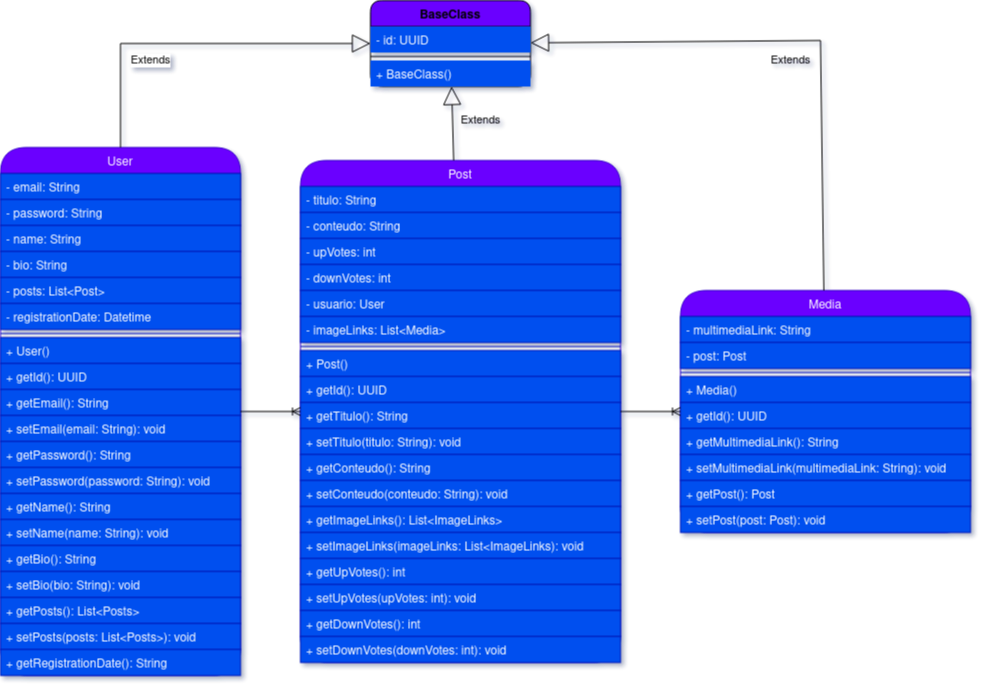

The diagram above was exported from draw.io. Its source (the exported page's mxGraphModel, read from the mxfile embedded in the PNG):
<mxGraphModel dx="1422" dy="758" grid="1" gridSize="10" guides="1" tooltips="1" connect="1" arrows="1" fold="1" page="1" pageScale="1" pageWidth="827" pageHeight="1169" math="0" shadow="0">
  <root>
    <mxCell id="0" />
    <mxCell id="1" parent="0" />
    <mxCell id="VGBeii16tzuyUKrvopE9-1" value="User" style="swimlane;fontStyle=0;childLayout=stackLayout;horizontal=1;startSize=26;horizontalStack=0;resizeParent=1;resizeParentMax=0;resizeLast=0;collapsible=1;marginBottom=0;fillColor=#6a00ff;fontColor=#ffffff;strokeColor=#3700CC;rounded=1;arcSize=50;" parent="1" vertex="1">
      <mxGeometry x="260" y="147" width="240" height="528" as="geometry">
        <mxRectangle x="40" y="40" width="60" height="26" as="alternateBounds" />
      </mxGeometry>
    </mxCell>
    <mxCell id="VGBeii16tzuyUKrvopE9-3" value="- email: String" style="text;strokeColor=#001DBC;fillColor=#0050ef;align=left;verticalAlign=top;spacingLeft=4;spacingRight=4;overflow=hidden;rotatable=0;points=[[0,0.5],[1,0.5]];portConstraint=eastwest;fontColor=#ffffff;" parent="VGBeii16tzuyUKrvopE9-1" vertex="1">
      <mxGeometry y="26" width="240" height="26" as="geometry" />
    </mxCell>
    <mxCell id="VGBeii16tzuyUKrvopE9-5" value="- password: String" style="text;strokeColor=#001DBC;fillColor=#0050ef;align=left;verticalAlign=top;spacingLeft=4;spacingRight=4;overflow=hidden;rotatable=0;points=[[0,0.5],[1,0.5]];portConstraint=eastwest;fontColor=#ffffff;" parent="VGBeii16tzuyUKrvopE9-1" vertex="1">
      <mxGeometry y="52" width="240" height="26" as="geometry" />
    </mxCell>
    <mxCell id="waBtx-2UsPLpKRdINv-c-9" value="- name: String" style="text;strokeColor=#001DBC;fillColor=#0050ef;align=left;verticalAlign=top;spacingLeft=4;spacingRight=4;overflow=hidden;rotatable=0;points=[[0,0.5],[1,0.5]];portConstraint=eastwest;fontColor=#ffffff;" vertex="1" parent="VGBeii16tzuyUKrvopE9-1">
      <mxGeometry y="78" width="240" height="26" as="geometry" />
    </mxCell>
    <mxCell id="VGBeii16tzuyUKrvopE9-4" value="- bio: String" style="text;strokeColor=#001DBC;fillColor=#0050ef;align=left;verticalAlign=top;spacingLeft=4;spacingRight=4;overflow=hidden;rotatable=0;points=[[0,0.5],[1,0.5]];portConstraint=eastwest;fontColor=#ffffff;" parent="VGBeii16tzuyUKrvopE9-1" vertex="1">
      <mxGeometry y="104" width="240" height="26" as="geometry" />
    </mxCell>
    <mxCell id="VGBeii16tzuyUKrvopE9-6" value="- posts: List&lt;Post&gt;" style="text;strokeColor=#001DBC;fillColor=#0050ef;align=left;verticalAlign=top;spacingLeft=4;spacingRight=4;overflow=hidden;rotatable=0;points=[[0,0.5],[1,0.5]];portConstraint=eastwest;fontColor=#ffffff;" parent="VGBeii16tzuyUKrvopE9-1" vertex="1">
      <mxGeometry y="130" width="240" height="26" as="geometry" />
    </mxCell>
    <mxCell id="waBtx-2UsPLpKRdINv-c-13" value="- registrationDate: Datetime" style="text;strokeColor=#001DBC;fillColor=#0050ef;align=left;verticalAlign=top;spacingLeft=4;spacingRight=4;overflow=hidden;rotatable=0;points=[[0,0.5],[1,0.5]];portConstraint=eastwest;fontColor=#ffffff;" vertex="1" parent="VGBeii16tzuyUKrvopE9-1">
      <mxGeometry y="156" width="240" height="26" as="geometry" />
    </mxCell>
    <mxCell id="VGBeii16tzuyUKrvopE9-7" value="" style="line;strokeWidth=1;align=left;verticalAlign=middle;spacingTop=-1;spacingLeft=3;spacingRight=3;rotatable=0;labelPosition=right;points=[];portConstraint=eastwest;fillColor=#0050ef;fontColor=#ffffff;strokeColor=#001DBC;" parent="VGBeii16tzuyUKrvopE9-1" vertex="1">
      <mxGeometry y="182" width="240" height="8" as="geometry" />
    </mxCell>
    <mxCell id="VGBeii16tzuyUKrvopE9-8" value="+ User()" style="text;strokeColor=#001DBC;fillColor=#0050ef;align=left;verticalAlign=top;spacingLeft=4;spacingRight=4;overflow=hidden;rotatable=0;points=[[0,0.5],[1,0.5]];portConstraint=eastwest;fontColor=#ffffff;" parent="VGBeii16tzuyUKrvopE9-1" vertex="1">
      <mxGeometry y="190" width="240" height="26" as="geometry" />
    </mxCell>
    <mxCell id="VGBeii16tzuyUKrvopE9-9" value="+ getId(): UUID" style="text;strokeColor=#001DBC;fillColor=#0050ef;align=left;verticalAlign=top;spacingLeft=4;spacingRight=4;overflow=hidden;rotatable=0;points=[[0,0.5],[1,0.5]];portConstraint=eastwest;fontColor=#ffffff;" parent="VGBeii16tzuyUKrvopE9-1" vertex="1">
      <mxGeometry y="216" width="240" height="26" as="geometry" />
    </mxCell>
    <mxCell id="VGBeii16tzuyUKrvopE9-10" value="+ getEmail(): String" style="text;strokeColor=#001DBC;fillColor=#0050ef;align=left;verticalAlign=top;spacingLeft=4;spacingRight=4;overflow=hidden;rotatable=0;points=[[0,0.5],[1,0.5]];portConstraint=eastwest;fontColor=#ffffff;" parent="VGBeii16tzuyUKrvopE9-1" vertex="1">
      <mxGeometry y="242" width="240" height="26" as="geometry" />
    </mxCell>
    <mxCell id="VGBeii16tzuyUKrvopE9-11" value="+ setEmail(email: String): void" style="text;strokeColor=#001DBC;fillColor=#0050ef;align=left;verticalAlign=top;spacingLeft=4;spacingRight=4;overflow=hidden;rotatable=0;points=[[0,0.5],[1,0.5]];portConstraint=eastwest;fontColor=#ffffff;" parent="VGBeii16tzuyUKrvopE9-1" vertex="1">
      <mxGeometry y="268" width="240" height="26" as="geometry" />
    </mxCell>
    <mxCell id="VGBeii16tzuyUKrvopE9-12" value="+ getPassword(): String" style="text;strokeColor=#001DBC;fillColor=#0050ef;align=left;verticalAlign=top;spacingLeft=4;spacingRight=4;overflow=hidden;rotatable=0;points=[[0,0.5],[1,0.5]];portConstraint=eastwest;fontColor=#ffffff;" parent="VGBeii16tzuyUKrvopE9-1" vertex="1">
      <mxGeometry y="294" width="240" height="26" as="geometry" />
    </mxCell>
    <mxCell id="VGBeii16tzuyUKrvopE9-13" value="+ setPassword(password: String): void" style="text;strokeColor=#001DBC;fillColor=#0050ef;align=left;verticalAlign=top;spacingLeft=4;spacingRight=4;overflow=hidden;rotatable=0;points=[[0,0.5],[1,0.5]];portConstraint=eastwest;fontColor=#ffffff;" parent="VGBeii16tzuyUKrvopE9-1" vertex="1">
      <mxGeometry y="320" width="240" height="26" as="geometry" />
    </mxCell>
    <mxCell id="waBtx-2UsPLpKRdINv-c-10" value="+ getName(): String" style="text;strokeColor=#001DBC;fillColor=#0050ef;align=left;verticalAlign=top;spacingLeft=4;spacingRight=4;overflow=hidden;rotatable=0;points=[[0,0.5],[1,0.5]];portConstraint=eastwest;fontColor=#ffffff;" vertex="1" parent="VGBeii16tzuyUKrvopE9-1">
      <mxGeometry y="346" width="240" height="26" as="geometry" />
    </mxCell>
    <mxCell id="waBtx-2UsPLpKRdINv-c-11" value="+ setName(name: String): void" style="text;strokeColor=#001DBC;fillColor=#0050ef;align=left;verticalAlign=top;spacingLeft=4;spacingRight=4;overflow=hidden;rotatable=0;points=[[0,0.5],[1,0.5]];portConstraint=eastwest;fontColor=#ffffff;" vertex="1" parent="VGBeii16tzuyUKrvopE9-1">
      <mxGeometry y="372" width="240" height="26" as="geometry" />
    </mxCell>
    <mxCell id="VGBeii16tzuyUKrvopE9-14" value="+ getBio(): String" style="text;strokeColor=#001DBC;fillColor=#0050ef;align=left;verticalAlign=top;spacingLeft=4;spacingRight=4;overflow=hidden;rotatable=0;points=[[0,0.5],[1,0.5]];portConstraint=eastwest;fontColor=#ffffff;" parent="VGBeii16tzuyUKrvopE9-1" vertex="1">
      <mxGeometry y="398" width="240" height="26" as="geometry" />
    </mxCell>
    <mxCell id="VGBeii16tzuyUKrvopE9-15" value="+ setBio(bio: String): void" style="text;strokeColor=#001DBC;fillColor=#0050ef;align=left;verticalAlign=top;spacingLeft=4;spacingRight=4;overflow=hidden;rotatable=0;points=[[0,0.5],[1,0.5]];portConstraint=eastwest;fontColor=#ffffff;" parent="VGBeii16tzuyUKrvopE9-1" vertex="1">
      <mxGeometry y="424" width="240" height="26" as="geometry" />
    </mxCell>
    <mxCell id="VGBeii16tzuyUKrvopE9-16" value="+ getPosts(): List&lt;Posts&gt;" style="text;strokeColor=#001DBC;fillColor=#0050ef;align=left;verticalAlign=top;spacingLeft=4;spacingRight=4;overflow=hidden;rotatable=0;points=[[0,0.5],[1,0.5]];portConstraint=eastwest;fontColor=#ffffff;" parent="VGBeii16tzuyUKrvopE9-1" vertex="1">
      <mxGeometry y="450" width="240" height="26" as="geometry" />
    </mxCell>
    <mxCell id="VGBeii16tzuyUKrvopE9-17" value="+ setPosts(posts: List&lt;Posts&gt;): void" style="text;strokeColor=#001DBC;fillColor=#0050ef;align=left;verticalAlign=top;spacingLeft=4;spacingRight=4;overflow=hidden;rotatable=0;points=[[0,0.5],[1,0.5]];portConstraint=eastwest;fontColor=#ffffff;" parent="VGBeii16tzuyUKrvopE9-1" vertex="1">
      <mxGeometry y="476" width="240" height="26" as="geometry" />
    </mxCell>
    <mxCell id="waBtx-2UsPLpKRdINv-c-14" value="+ getRegistrationDate(): String" style="text;strokeColor=#001DBC;fillColor=#0050ef;align=left;verticalAlign=top;spacingLeft=4;spacingRight=4;overflow=hidden;rotatable=0;points=[[0,0.5],[1,0.5]];portConstraint=eastwest;fontColor=#ffffff;" vertex="1" parent="VGBeii16tzuyUKrvopE9-1">
      <mxGeometry y="502" width="240" height="26" as="geometry" />
    </mxCell>
    <mxCell id="VGBeii16tzuyUKrvopE9-18" value="Post" style="swimlane;fontStyle=0;childLayout=stackLayout;horizontal=1;startSize=26;horizontalStack=0;resizeParent=1;resizeParentMax=0;resizeLast=0;collapsible=1;marginBottom=0;fillColor=#6a00ff;fontColor=#ffffff;strokeColor=#3700CC;rounded=1;arcSize=50;" parent="1" vertex="1">
      <mxGeometry x="560" y="160" width="320" height="502" as="geometry">
        <mxRectangle x="430" y="40" width="60" height="26" as="alternateBounds" />
      </mxGeometry>
    </mxCell>
    <mxCell id="VGBeii16tzuyUKrvopE9-20" value="- titulo: String" style="text;strokeColor=#001DBC;fillColor=#0050EF;align=left;verticalAlign=top;spacingLeft=4;spacingRight=4;overflow=hidden;rotatable=0;points=[[0,0.5],[1,0.5]];portConstraint=eastwest;fontColor=#ffffff;" parent="VGBeii16tzuyUKrvopE9-18" vertex="1">
      <mxGeometry y="26" width="320" height="26" as="geometry" />
    </mxCell>
    <mxCell id="VGBeii16tzuyUKrvopE9-21" value="- conteudo: String" style="text;strokeColor=#001DBC;fillColor=#0050ef;align=left;verticalAlign=top;spacingLeft=4;spacingRight=4;overflow=hidden;rotatable=0;points=[[0,0.5],[1,0.5]];portConstraint=eastwest;fontColor=#ffffff;" parent="VGBeii16tzuyUKrvopE9-18" vertex="1">
      <mxGeometry y="52" width="320" height="26" as="geometry" />
    </mxCell>
    <mxCell id="VGBeii16tzuyUKrvopE9-22" value="- upVotes: int" style="text;strokeColor=#001DBC;fillColor=#0050ef;align=left;verticalAlign=top;spacingLeft=4;spacingRight=4;overflow=hidden;rotatable=0;points=[[0,0.5],[1,0.5]];portConstraint=eastwest;fontColor=#ffffff;" parent="VGBeii16tzuyUKrvopE9-18" vertex="1">
      <mxGeometry y="78" width="320" height="26" as="geometry" />
    </mxCell>
    <mxCell id="VGBeii16tzuyUKrvopE9-23" value="- downVotes: int" style="text;strokeColor=#001DBC;fillColor=#0050ef;align=left;verticalAlign=top;spacingLeft=4;spacingRight=4;overflow=hidden;rotatable=0;points=[[0,0.5],[1,0.5]];portConstraint=eastwest;fontColor=#ffffff;" parent="VGBeii16tzuyUKrvopE9-18" vertex="1">
      <mxGeometry y="104" width="320" height="26" as="geometry" />
    </mxCell>
    <mxCell id="VGBeii16tzuyUKrvopE9-35" value="- usuario: User" style="text;strokeColor=#001DBC;fillColor=#0050ef;align=left;verticalAlign=top;spacingLeft=4;spacingRight=4;overflow=hidden;rotatable=0;points=[[0,0.5],[1,0.5]];portConstraint=eastwest;fontColor=#ffffff;" parent="VGBeii16tzuyUKrvopE9-18" vertex="1">
      <mxGeometry y="130" width="320" height="26" as="geometry" />
    </mxCell>
    <mxCell id="VGBeii16tzuyUKrvopE9-36" value="- imageLinks: List&lt;Media&gt;" style="text;strokeColor=#001DBC;fillColor=#0050ef;align=left;verticalAlign=top;spacingLeft=4;spacingRight=4;overflow=hidden;rotatable=0;points=[[0,0.5],[1,0.5]];portConstraint=eastwest;fontColor=#ffffff;" parent="VGBeii16tzuyUKrvopE9-18" vertex="1">
      <mxGeometry y="156" width="320" height="26" as="geometry" />
    </mxCell>
    <mxCell id="VGBeii16tzuyUKrvopE9-24" value="" style="line;strokeWidth=1;align=left;verticalAlign=middle;spacingTop=-1;spacingLeft=3;spacingRight=3;rotatable=0;labelPosition=right;points=[];portConstraint=eastwest;fillColor=#0050ef;fontColor=#ffffff;strokeColor=#001DBC;" parent="VGBeii16tzuyUKrvopE9-18" vertex="1">
      <mxGeometry y="182" width="320" height="8" as="geometry" />
    </mxCell>
    <mxCell id="VGBeii16tzuyUKrvopE9-25" value="+ Post()" style="text;strokeColor=#001DBC;fillColor=#0050ef;align=left;verticalAlign=top;spacingLeft=4;spacingRight=4;overflow=hidden;rotatable=0;points=[[0,0.5],[1,0.5]];portConstraint=eastwest;fontColor=#ffffff;" parent="VGBeii16tzuyUKrvopE9-18" vertex="1">
      <mxGeometry y="190" width="320" height="26" as="geometry" />
    </mxCell>
    <mxCell id="VGBeii16tzuyUKrvopE9-26" value="+ getId(): UUID" style="text;strokeColor=#001DBC;fillColor=#0050ef;align=left;verticalAlign=top;spacingLeft=4;spacingRight=4;overflow=hidden;rotatable=0;points=[[0,0.5],[1,0.5]];portConstraint=eastwest;fontColor=#ffffff;" parent="VGBeii16tzuyUKrvopE9-18" vertex="1">
      <mxGeometry y="216" width="320" height="26" as="geometry" />
    </mxCell>
    <mxCell id="VGBeii16tzuyUKrvopE9-27" value="+ getTitulo(): String" style="text;strokeColor=#001DBC;fillColor=#0050ef;align=left;verticalAlign=top;spacingLeft=4;spacingRight=4;overflow=hidden;rotatable=0;points=[[0,0.5],[1,0.5]];portConstraint=eastwest;fontColor=#ffffff;" parent="VGBeii16tzuyUKrvopE9-18" vertex="1">
      <mxGeometry y="242" width="320" height="26" as="geometry" />
    </mxCell>
    <mxCell id="VGBeii16tzuyUKrvopE9-28" value="+ setTitulo(titulo: String): void" style="text;strokeColor=#001DBC;fillColor=#0050ef;align=left;verticalAlign=top;spacingLeft=4;spacingRight=4;overflow=hidden;rotatable=0;points=[[0,0.5],[1,0.5]];portConstraint=eastwest;fontColor=#ffffff;" parent="VGBeii16tzuyUKrvopE9-18" vertex="1">
      <mxGeometry y="268" width="320" height="26" as="geometry" />
    </mxCell>
    <mxCell id="VGBeii16tzuyUKrvopE9-29" value="+ getConteudo(): String" style="text;strokeColor=#001DBC;fillColor=#0050ef;align=left;verticalAlign=top;spacingLeft=4;spacingRight=4;overflow=hidden;rotatable=0;points=[[0,0.5],[1,0.5]];portConstraint=eastwest;fontColor=#ffffff;" parent="VGBeii16tzuyUKrvopE9-18" vertex="1">
      <mxGeometry y="294" width="320" height="26" as="geometry" />
    </mxCell>
    <mxCell id="VGBeii16tzuyUKrvopE9-30" value="+ setConteudo(conteudo: String): void" style="text;strokeColor=#001DBC;fillColor=#0050ef;align=left;verticalAlign=top;spacingLeft=4;spacingRight=4;overflow=hidden;rotatable=0;points=[[0,0.5],[1,0.5]];portConstraint=eastwest;fontColor=#ffffff;" parent="VGBeii16tzuyUKrvopE9-18" vertex="1">
      <mxGeometry y="320" width="320" height="26" as="geometry" />
    </mxCell>
    <mxCell id="VGBeii16tzuyUKrvopE9-31" value="+ getImageLinks(): List&lt;ImageLinks&gt;" style="text;strokeColor=#001DBC;fillColor=#0050ef;align=left;verticalAlign=top;spacingLeft=4;spacingRight=4;overflow=hidden;rotatable=0;points=[[0,0.5],[1,0.5]];portConstraint=eastwest;fontColor=#ffffff;" parent="VGBeii16tzuyUKrvopE9-18" vertex="1">
      <mxGeometry y="346" width="320" height="26" as="geometry" />
    </mxCell>
    <mxCell id="VGBeii16tzuyUKrvopE9-32" value="+ setImageLinks(imageLinks: List&lt;ImageLinks): void" style="text;strokeColor=#001DBC;fillColor=#0050ef;align=left;verticalAlign=top;spacingLeft=4;spacingRight=4;overflow=hidden;rotatable=0;points=[[0,0.5],[1,0.5]];portConstraint=eastwest;fontColor=#ffffff;" parent="VGBeii16tzuyUKrvopE9-18" vertex="1">
      <mxGeometry y="372" width="320" height="26" as="geometry" />
    </mxCell>
    <mxCell id="VGBeii16tzuyUKrvopE9-33" value="+ getUpVotes(): int" style="text;strokeColor=#001DBC;fillColor=#0050ef;align=left;verticalAlign=top;spacingLeft=4;spacingRight=4;overflow=hidden;rotatable=0;points=[[0,0.5],[1,0.5]];portConstraint=eastwest;fontColor=#ffffff;" parent="VGBeii16tzuyUKrvopE9-18" vertex="1">
      <mxGeometry y="398" width="320" height="26" as="geometry" />
    </mxCell>
    <mxCell id="VGBeii16tzuyUKrvopE9-34" value="+ setUpVotes(upVotes: int): void" style="text;strokeColor=#001DBC;fillColor=#0050ef;align=left;verticalAlign=top;spacingLeft=4;spacingRight=4;overflow=hidden;rotatable=0;points=[[0,0.5],[1,0.5]];portConstraint=eastwest;fontColor=#ffffff;" parent="VGBeii16tzuyUKrvopE9-18" vertex="1">
      <mxGeometry y="424" width="320" height="26" as="geometry" />
    </mxCell>
    <mxCell id="VGBeii16tzuyUKrvopE9-37" value="+ getDownVotes(): int" style="text;strokeColor=#001DBC;fillColor=#0050ef;align=left;verticalAlign=top;spacingLeft=4;spacingRight=4;overflow=hidden;rotatable=0;points=[[0,0.5],[1,0.5]];portConstraint=eastwest;fontColor=#ffffff;" parent="VGBeii16tzuyUKrvopE9-18" vertex="1">
      <mxGeometry y="450" width="320" height="26" as="geometry" />
    </mxCell>
    <mxCell id="VGBeii16tzuyUKrvopE9-38" value="+ setDownVotes(downVotes: int): void" style="text;strokeColor=#001DBC;fillColor=#0050ef;align=left;verticalAlign=top;spacingLeft=4;spacingRight=4;overflow=hidden;rotatable=0;points=[[0,0.5],[1,0.5]];portConstraint=eastwest;fontColor=#ffffff;" parent="VGBeii16tzuyUKrvopE9-18" vertex="1">
      <mxGeometry y="476" width="320" height="26" as="geometry" />
    </mxCell>
    <mxCell id="VGBeii16tzuyUKrvopE9-39" value="Media" style="swimlane;fontStyle=0;childLayout=stackLayout;horizontal=1;startSize=26;horizontalStack=0;resizeParent=1;resizeParentMax=0;resizeLast=0;collapsible=1;marginBottom=0;fillColor=#6a00ff;fontColor=#ffffff;strokeColor=#3700CC;rounded=1;arcSize=50;" parent="1" vertex="1">
      <mxGeometry x="940" y="290" width="290" height="242" as="geometry">
        <mxRectangle x="430" y="40" width="60" height="26" as="alternateBounds" />
      </mxGeometry>
    </mxCell>
    <mxCell id="VGBeii16tzuyUKrvopE9-41" value="- multimediaLink: String" style="text;strokeColor=#001DBC;fillColor=#0050ef;align=left;verticalAlign=top;spacingLeft=4;spacingRight=4;overflow=hidden;rotatable=0;points=[[0,0.5],[1,0.5]];portConstraint=eastwest;fontColor=#ffffff;" parent="VGBeii16tzuyUKrvopE9-39" vertex="1">
      <mxGeometry y="26" width="290" height="26" as="geometry" />
    </mxCell>
    <mxCell id="VGBeii16tzuyUKrvopE9-42" value="- post: Post" style="text;strokeColor=#001DBC;fillColor=#0050ef;align=left;verticalAlign=top;spacingLeft=4;spacingRight=4;overflow=hidden;rotatable=0;points=[[0,0.5],[1,0.5]];portConstraint=eastwest;fontColor=#ffffff;" parent="VGBeii16tzuyUKrvopE9-39" vertex="1">
      <mxGeometry y="52" width="290" height="26" as="geometry" />
    </mxCell>
    <mxCell id="VGBeii16tzuyUKrvopE9-47" value="" style="line;strokeWidth=1;align=left;verticalAlign=middle;spacingTop=-1;spacingLeft=3;spacingRight=3;rotatable=0;labelPosition=right;points=[];portConstraint=eastwest;fillColor=#0050ef;fontColor=#ffffff;strokeColor=#001DBC;" parent="VGBeii16tzuyUKrvopE9-39" vertex="1">
      <mxGeometry y="78" width="290" height="8" as="geometry" />
    </mxCell>
    <mxCell id="VGBeii16tzuyUKrvopE9-48" value="+ Media()" style="text;strokeColor=#001DBC;fillColor=#0050ef;align=left;verticalAlign=top;spacingLeft=4;spacingRight=4;overflow=hidden;rotatable=0;points=[[0,0.5],[1,0.5]];portConstraint=eastwest;fontColor=#ffffff;" parent="VGBeii16tzuyUKrvopE9-39" vertex="1">
      <mxGeometry y="86" width="290" height="26" as="geometry" />
    </mxCell>
    <mxCell id="VGBeii16tzuyUKrvopE9-49" value="+ getId(): UUID" style="text;strokeColor=#001DBC;fillColor=#0050ef;align=left;verticalAlign=top;spacingLeft=4;spacingRight=4;overflow=hidden;rotatable=0;points=[[0,0.5],[1,0.5]];portConstraint=eastwest;fontColor=#ffffff;" parent="VGBeii16tzuyUKrvopE9-39" vertex="1">
      <mxGeometry y="112" width="290" height="26" as="geometry" />
    </mxCell>
    <mxCell id="VGBeii16tzuyUKrvopE9-50" value="+ getMultimediaLink(): String" style="text;strokeColor=#001DBC;fillColor=#0050ef;align=left;verticalAlign=top;spacingLeft=4;spacingRight=4;overflow=hidden;rotatable=0;points=[[0,0.5],[1,0.5]];portConstraint=eastwest;fontColor=#ffffff;" parent="VGBeii16tzuyUKrvopE9-39" vertex="1">
      <mxGeometry y="138" width="290" height="26" as="geometry" />
    </mxCell>
    <mxCell id="VGBeii16tzuyUKrvopE9-51" value="+ setMultimediaLink(multimediaLink: String): void" style="text;strokeColor=#001DBC;fillColor=#0050ef;align=left;verticalAlign=top;spacingLeft=4;spacingRight=4;overflow=hidden;rotatable=0;points=[[0,0.5],[1,0.5]];portConstraint=eastwest;fontColor=#ffffff;" parent="VGBeii16tzuyUKrvopE9-39" vertex="1">
      <mxGeometry y="164" width="290" height="26" as="geometry" />
    </mxCell>
    <mxCell id="VGBeii16tzuyUKrvopE9-52" value="+ getPost(): Post" style="text;strokeColor=#001DBC;fillColor=#0050ef;align=left;verticalAlign=top;spacingLeft=4;spacingRight=4;overflow=hidden;rotatable=0;points=[[0,0.5],[1,0.5]];portConstraint=eastwest;fontColor=#ffffff;" parent="VGBeii16tzuyUKrvopE9-39" vertex="1">
      <mxGeometry y="190" width="290" height="26" as="geometry" />
    </mxCell>
    <mxCell id="VGBeii16tzuyUKrvopE9-53" value="+ setPost(post: Post): void" style="text;strokeColor=#001DBC;fillColor=#0050ef;align=left;verticalAlign=top;spacingLeft=4;spacingRight=4;overflow=hidden;rotatable=0;points=[[0,0.5],[1,0.5]];portConstraint=eastwest;fontColor=#ffffff;" parent="VGBeii16tzuyUKrvopE9-39" vertex="1">
      <mxGeometry y="216" width="290" height="26" as="geometry" />
    </mxCell>
    <mxCell id="VGBeii16tzuyUKrvopE9-60" value="" style="edgeStyle=entityRelationEdgeStyle;fontSize=12;html=1;endArrow=ERoneToMany;rounded=0;fontColor=#0000FF;strokeWidth=1;" parent="1" source="VGBeii16tzuyUKrvopE9-1" target="VGBeii16tzuyUKrvopE9-18" edge="1">
      <mxGeometry width="100" height="100" relative="1" as="geometry">
        <mxPoint x="670" y="340" as="sourcePoint" />
        <mxPoint x="770" y="240" as="targetPoint" />
      </mxGeometry>
    </mxCell>
    <mxCell id="VGBeii16tzuyUKrvopE9-61" value="" style="edgeStyle=entityRelationEdgeStyle;fontSize=12;html=1;endArrow=ERoneToMany;rounded=0;fontColor=#0000FF;" parent="1" source="VGBeii16tzuyUKrvopE9-18" target="VGBeii16tzuyUKrvopE9-39" edge="1">
      <mxGeometry width="100" height="100" relative="1" as="geometry">
        <mxPoint x="760" y="230" as="sourcePoint" />
        <mxPoint x="920" y="230" as="targetPoint" />
      </mxGeometry>
    </mxCell>
    <mxCell id="waBtx-2UsPLpKRdINv-c-1" value="BaseClass" style="swimlane;fontStyle=1;align=center;verticalAlign=top;childLayout=stackLayout;horizontal=1;startSize=26;horizontalStack=0;resizeParent=1;resizeParentMax=0;resizeLast=0;collapsible=1;marginBottom=0;fillColor=#6A00FF;rounded=1;" vertex="1" parent="1">
      <mxGeometry x="630" width="160" height="86" as="geometry" />
    </mxCell>
    <mxCell id="waBtx-2UsPLpKRdINv-c-2" value="- id: UUID" style="text;strokeColor=none;fillColor=#0050EF;align=left;verticalAlign=top;spacingLeft=4;spacingRight=4;overflow=hidden;rotatable=0;points=[[0,0.5],[1,0.5]];portConstraint=eastwest;fontColor=#FFFFFF;" vertex="1" parent="waBtx-2UsPLpKRdINv-c-1">
      <mxGeometry y="26" width="160" height="26" as="geometry" />
    </mxCell>
    <mxCell id="waBtx-2UsPLpKRdINv-c-3" value="" style="line;strokeWidth=1;fillColor=none;align=left;verticalAlign=middle;spacingTop=-1;spacingLeft=3;spacingRight=3;rotatable=0;labelPosition=right;points=[];portConstraint=eastwest;" vertex="1" parent="waBtx-2UsPLpKRdINv-c-1">
      <mxGeometry y="52" width="160" height="8" as="geometry" />
    </mxCell>
    <mxCell id="waBtx-2UsPLpKRdINv-c-4" value="+ BaseClass()" style="text;strokeColor=none;fillColor=#0050EF;align=left;verticalAlign=top;spacingLeft=4;spacingRight=4;overflow=hidden;rotatable=0;points=[[0,0.5],[1,0.5]];portConstraint=eastwest;fontColor=#FFFFFF;" vertex="1" parent="waBtx-2UsPLpKRdINv-c-1">
      <mxGeometry y="60" width="160" height="26" as="geometry" />
    </mxCell>
    <mxCell id="waBtx-2UsPLpKRdINv-c-5" value="Extends" style="endArrow=block;endSize=16;endFill=0;html=1;rounded=0;" edge="1" parent="1" source="VGBeii16tzuyUKrvopE9-1" target="waBtx-2UsPLpKRdINv-c-1">
      <mxGeometry x="-0.2429" y="-17" width="160" relative="1" as="geometry">
        <mxPoint x="350" y="230" as="sourcePoint" />
        <mxPoint x="510" y="230" as="targetPoint" />
        <Array as="points">
          <mxPoint x="380" y="43" />
        </Array>
        <mxPoint as="offset" />
      </mxGeometry>
    </mxCell>
    <mxCell id="waBtx-2UsPLpKRdINv-c-6" value="Extends" style="endArrow=block;endSize=16;endFill=0;html=1;rounded=0;labelBackgroundColor=none;" edge="1" parent="1" source="VGBeii16tzuyUKrvopE9-18" target="waBtx-2UsPLpKRdINv-c-1">
      <mxGeometry x="0.0606" y="-28" width="160" relative="1" as="geometry">
        <mxPoint x="350" y="230" as="sourcePoint" />
        <mxPoint x="510" y="230" as="targetPoint" />
        <mxPoint as="offset" />
      </mxGeometry>
    </mxCell>
    <mxCell id="waBtx-2UsPLpKRdINv-c-7" value="Extends" style="endArrow=block;endSize=16;endFill=0;html=1;rounded=0;labelBackgroundColor=none;" edge="1" parent="1" source="VGBeii16tzuyUKrvopE9-39" target="waBtx-2UsPLpKRdINv-c-1">
      <mxGeometry x="0.0377" y="20" width="160" relative="1" as="geometry">
        <mxPoint x="350" y="230" as="sourcePoint" />
        <mxPoint x="510" y="230" as="targetPoint" />
        <Array as="points">
          <mxPoint x="1080" y="40" />
        </Array>
        <mxPoint as="offset" />
      </mxGeometry>
    </mxCell>
  </root>
</mxGraphModel>